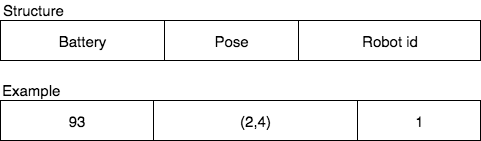

The diagram above was exported from draw.io. Its source (the exported page's mxGraphModel, read from the mxfile embedded in the PNG):
<mxGraphModel dx="301" dy="266" grid="1" gridSize="10" guides="1" tooltips="1" connect="1" arrows="1" fold="1" page="1" pageScale="1" pageWidth="827" pageHeight="1169" math="0" shadow="0">
  <root>
    <mxCell id="0" />
    <mxCell id="1" parent="0" />
    <mxCell id="2" value="&lt;table border=&quot;1&quot; width=&quot;100%&quot; style=&quot;width: 100%; height: 100%; border-collapse: collapse; border: 1px solid rgb(0, 0, 0); font-size: 15px;&quot; cellpadding=&quot;12&quot;&gt;&lt;tbody style=&quot;font-size: 15px;&quot;&gt;&lt;tr style=&quot;font-size: 15px;&quot;&gt;&lt;td align=&quot;center&quot; style=&quot;font-size: 15px;&quot;&gt;&lt;font style=&quot;font-size: 15px;&quot;&gt;Battery&lt;/font&gt;&lt;/td&gt;&lt;td align=&quot;center&quot; style=&quot;font-size: 15px;&quot;&gt;&lt;font style=&quot;font-size: 15px;&quot;&gt;Pose&lt;/font&gt;&lt;/td&gt;&lt;td align=&quot;center&quot; style=&quot;font-size: 15px;&quot;&gt;&lt;font style=&quot;font-size: 15px;&quot;&gt;Robot id&lt;/font&gt;&lt;/td&gt;&lt;/tr&gt;&lt;/tbody&gt;&lt;/table&gt;" style="text;html=1;strokeColor=#000000;fillColor=none;overflow=fill;shadow=0;labelBackgroundColor=none;glass=0;labelBorderColor=none;fontSize=15;" parent="1" vertex="1">
      <mxGeometry x="200" y="670" width="480" height="40" as="geometry" />
    </mxCell>
    <mxCell id="3" value="Structure" style="text;html=1;strokeColor=none;fillColor=none;align=left;verticalAlign=middle;whiteSpace=wrap;rounded=0;shadow=0;glass=0;labelBackgroundColor=none;fontSize=15;" parent="1" vertex="1">
      <mxGeometry x="200.5" y="650" width="124" height="20" as="geometry" />
    </mxCell>
    <mxCell id="5" value="&lt;table border=&quot;1&quot; width=&quot;100%&quot; style=&quot;width: 100%; height: 100%; border-collapse: collapse; border: 1px solid rgb(0, 0, 0); font-size: 15px;&quot; cellpadding=&quot;12&quot;&gt;&lt;tbody style=&quot;font-size: 15px;&quot;&gt;&lt;tr style=&quot;font-size: 15px;&quot;&gt;&lt;td align=&quot;center&quot; style=&quot;font-size: 15px;&quot;&gt;&lt;font style=&quot;font-size: 15px;&quot;&gt;93&lt;/font&gt;&lt;/td&gt;&lt;td align=&quot;center&quot; style=&quot;font-size: 15px;&quot;&gt;&lt;font style=&quot;font-size: 15px;&quot;&gt;(2,4)&lt;/font&gt;&lt;/td&gt;&lt;td align=&quot;center&quot; style=&quot;font-size: 15px;&quot;&gt;&lt;font style=&quot;font-size: 15px;&quot;&gt;1&lt;/font&gt;&lt;/td&gt;&lt;/tr&gt;&lt;/tbody&gt;&lt;/table&gt;" style="text;html=1;strokeColor=#000000;fillColor=none;overflow=fill;shadow=0;labelBackgroundColor=none;glass=0;labelBorderColor=none;fontSize=15;" parent="1" vertex="1">
      <mxGeometry x="200" y="750" width="480" height="40" as="geometry" />
    </mxCell>
    <mxCell id="6" value="&lt;font style=&quot;font-size: 15px;&quot;&gt;Example&lt;/font&gt;" style="text;html=1;strokeColor=none;fillColor=none;align=left;verticalAlign=middle;whiteSpace=wrap;rounded=0;shadow=0;glass=0;labelBackgroundColor=none;fontSize=15;" parent="1" vertex="1">
      <mxGeometry x="200" y="730" width="124" height="20" as="geometry" />
    </mxCell>
  </root>
</mxGraphModel>